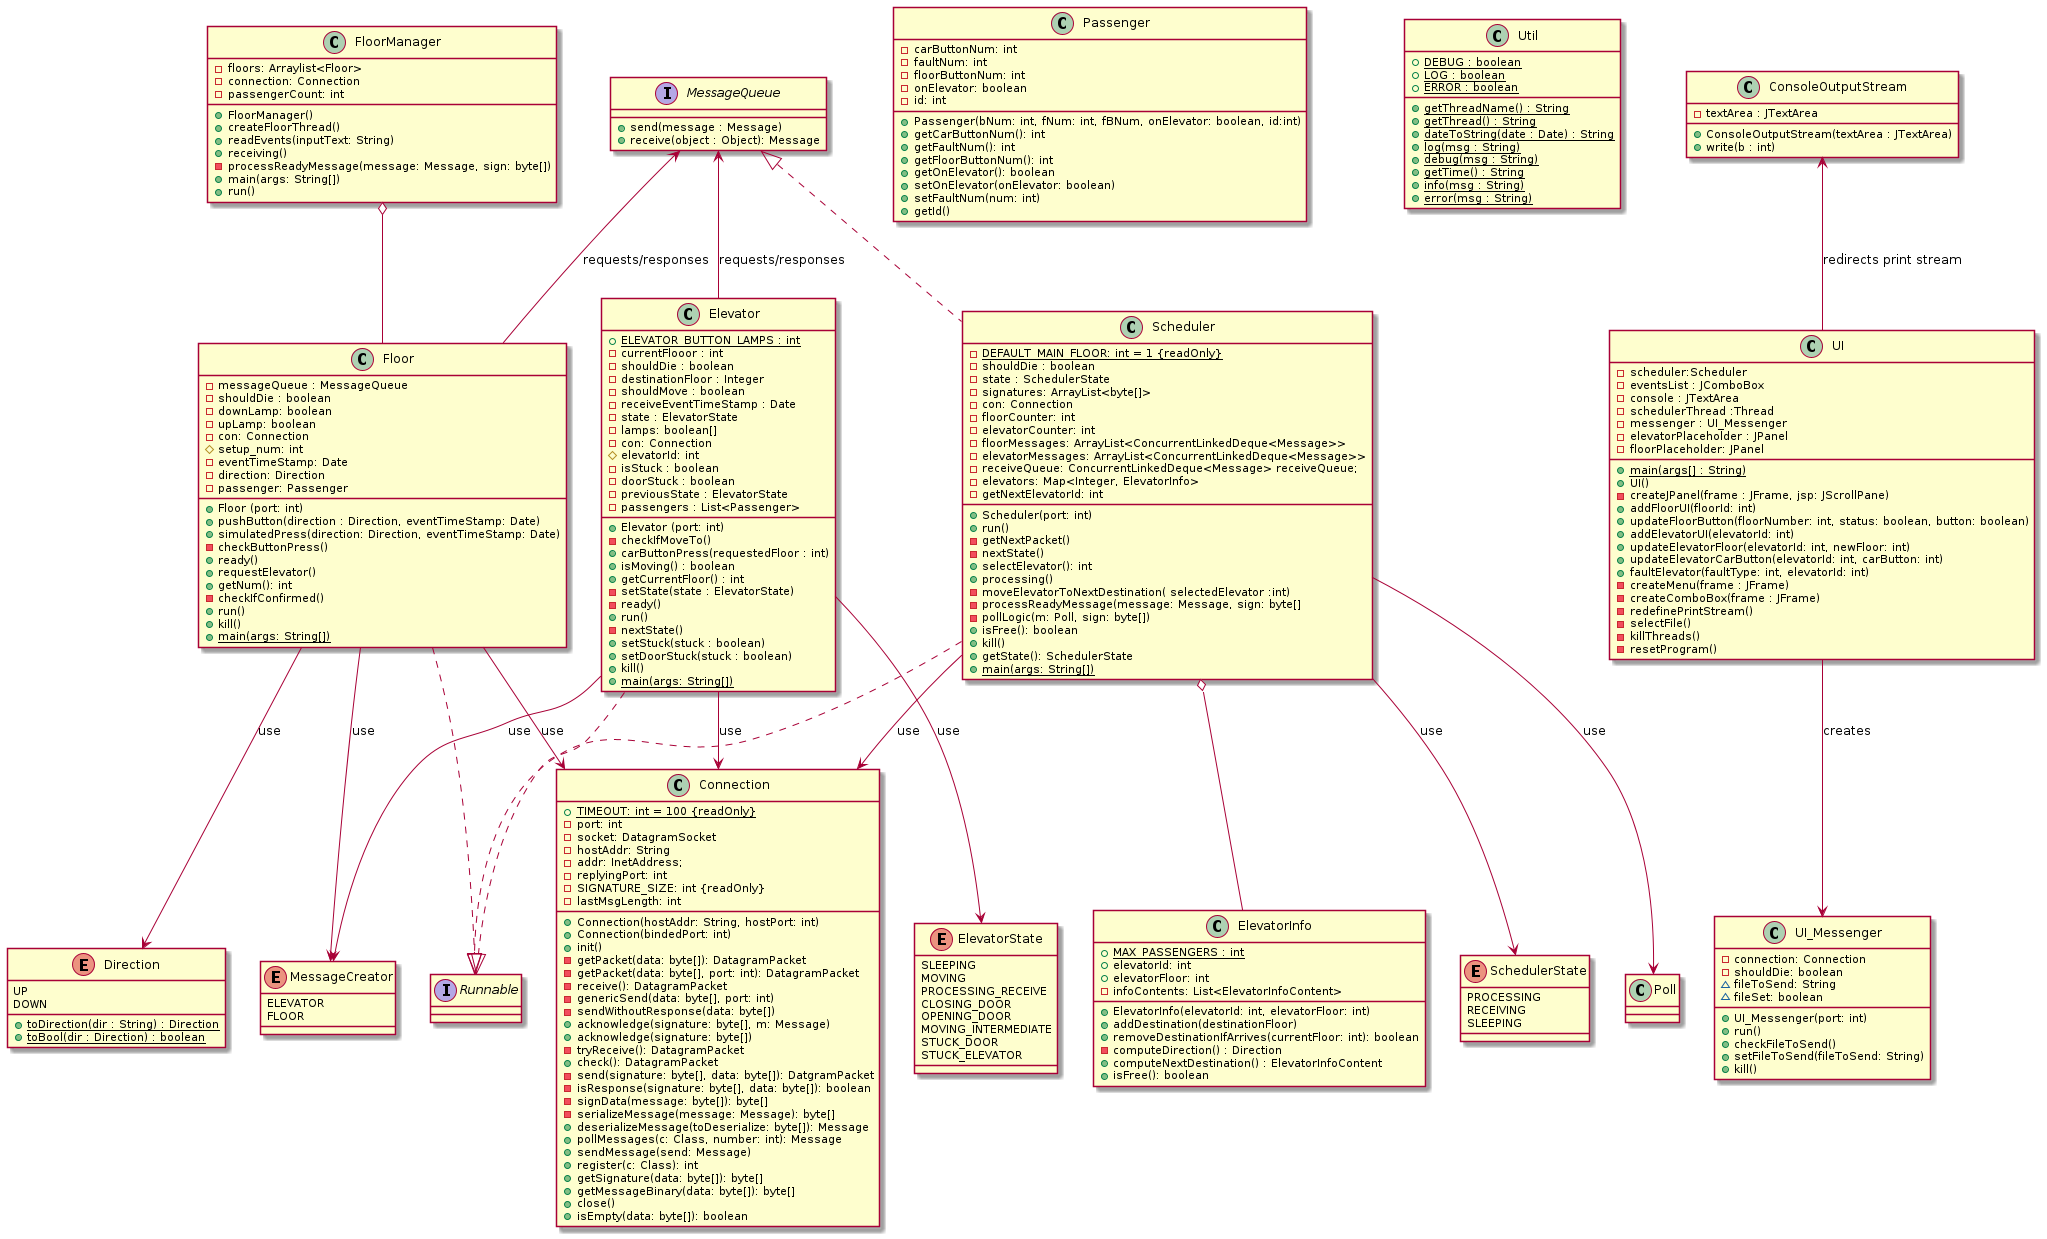

The diagram above was rendered by PlantUML. Its source (embedded in the PNG):
@startuml
interface "Runnable"



class "Connection" {
  + {static} TIMEOUT: int = 100 {readOnly}
  - port: int
  - socket: DatagramSocket
  - hostAddr: String
  - addr: InetAddress;
  - replyingPort: int
  - SIGNATURE_SIZE: int {readOnly}
  - lastMsgLength: int
  + Connection(hostAddr: String, hostPort: int)
  + Connection(bindedPort: int)
  + init()
  - getPacket(data: byte[]): DatagramPacket
  - getPacket(data: byte[], port: int): DatagramPacket
  - receive(): DatagramPacket
  - genericSend(data: byte[], port: int)
  - sendWithoutResponse(data: byte[])
  + acknowledge(signature: byte[], m: Message)
  + acknowledge(signature: byte[])
  - tryReceive(): DatagramPacket
  + check(): DatagramPacket
  - send(signature: byte[], data: byte[]): DatgramPacket
  - isResponse(signature: byte[], data: byte[]): boolean
  - signData(message: byte[]): byte[]
  - serializeMessage(message: Message): byte[]
  + deserializeMessage(toDeserialize: byte[]): Message
  + pollMessages(c: Class, number: int): Message
  + sendMessage(send: Message)
  + register(c: Class): int
  + getSignature(data: byte[]): byte[]
  + getMessageBinary(data: byte[]): byte[]
  + close()
  + isEmpty(data: byte[]): boolean
}

enum "Direction" {
  UP
  DOWN
  + {static} toDirection(dir : String) : Direction
  + {static} toBool(dir : Direction) : boolean
}

class "Elevator" {
  + {static} ELEVATOR_BUTTON_LAMPS : int
  - currentFlooor : int
  - shouldDie : boolean
  - destinationFloor : Integer
  - shouldMove : boolean
  - receiveEventTimeStamp : Date
  - state : ElevatorState
  - lamps: boolean[]
  - con: Connection
  # elevatorId: int
  - isStuck : boolean
  - doorStuck : boolean
  - previousState : ElevatorState
  - passengers : List<Passenger>
  + Elevator (port: int)
  - checkIfMoveTo()
  + carButtonPress(requestedFloor : int)
  + isMoving() : boolean
  + getCurrentFloor() : int
  - setState(state : ElevatorState)
  - ready()
  + run()
  - nextState()
  + setStuck(stuck : boolean)
  + setDoorStuck(stuck : boolean)
  + kill()
  + {static} main(args: String[])
}

enum "ElevatorState" {
  SLEEPING
  MOVING
  PROCESSING_RECEIVE
  CLOSING_DOOR
  OPENING_DOOR
  MOVING_INTERMEDIATE
  STUCK_DOOR
  STUCK_ELEVATOR
}

class "ElevatorInfo" {
  + {static} MAX_PASSENGERS : int
  + elevatorId: int
  + elevatorFloor: int
  - infoContents: List<ElevatorInfoContent>
  + ElevatorInfo(elevatorId: int, elevatorFloor: int)
  + addDestination(destinationFloor)
  + removeDestinationIfArrives(currentFloor: int): boolean
  - computeDirection() : Direction
  + computeNextDestination() : ElevatorInfoContent
  + isFree(): boolean
}

class "Floor" {
  - messageQueue : MessageQueue
  - shouldDie : boolean
  - downLamp: boolean
  - upLamp: boolean
  - con: Connection
  # setup_num: int
  - eventTimeStamp: Date
  - direction: Direction
  - passenger: Passenger
  + Floor (port: int)
  + pushButton(direction : Direction, eventTimeStamp: Date)
  + simulatedPress(direction: Direction, eventTimeStamp: Date)
  - checkButtonPress()
  + ready()
  + requestElevator()
  + getNum(): int
  - checkIfConfirmed()
  + run()
  + kill()
  + {static} main(args: String[])
}

class "FloorManager" {
  - floors: Arraylist<Floor>
  - connection: Connection
  - passengerCount: int
  + FloorManager()
  + createFloorThread()
  + readEvents(inputText: String)
  + receiving()
  - processReadyMessage(message: Message, sign: byte[])
  + main(args: String[])
  + run()
}

class "Passenger" {
 - carButtonNum: int
 - faultNum: int
 - floorButtonNum: int
 - onElevator: boolean
 - id: int
 + Passenger(bNum: int, fNum: int, fBNum, onElevator: boolean, id:int)
 + getCarButtonNum(): int
 + getFaultNum(): int
 + getFloorButtonNum(): int
 + getOnElevator(): boolean
 + setOnElevator(onElevator: boolean)
 + setFaultNum(num: int)
 + getId()
}

enum "MessageCreator" {
  ELEVATOR
  FLOOR
}


interface "MessageQueue" {
  + send(message : Message)
  + receive(object : Object): Message
}


class "Scheduler" {
  - {static} DEFAULT_MAIN_FLOOR: int = 1 {readOnly}
  - shouldDie : boolean
  - state : SchedulerState
  - signatures: ArrayList<byte[]>
  - con: Connection
  - floorCounter: int
  - elevatorCounter: int
  - floorMessages: ArrayList<ConcurrentLinkedDeque<Message>>
  - elevatorMessages: ArrayList<ConcurrentLinkedDeque<Message>>
  - receiveQueue: ConcurrentLinkedDeque<Message> receiveQueue;
  - elevators: Map<Integer, ElevatorInfo>
  + Scheduler(port: int)
  + run()
  - getNextPacket()
  - nextState()
  + selectElevator(): int
  + processing()
  - moveElevatorToNextDestination( selectedElevator :int)
  - getNextElevatorId: int
  - processReadyMessage(message: Message, sign: byte[]
  - pollLogic(m: Poll, sign: byte[])
  + isFree(): boolean
  + kill()
  + getState(): SchedulerState
  + {static} main(args: String[])
}

enum "SchedulerState" {
  PROCESSING
  RECEIVING
  SLEEPING
}


class Util {
 {static} + DEBUG : boolean
 {static} + LOG : boolean
 {static} + ERROR : boolean
 {static} + getThreadName() : String
 {static} + getThread() : String
 {static} + dateToString(date : Date) : String
 {static} + log(msg : String)
 {static} + debug(msg : String)
 {static} + getTime() : String
 {static} + info(msg : String)
 {static} + error(msg : String)
}

class "UI_Messenger" {
  - connection: Connection
  - shouldDie: boolean
  ~ fileToSend: String
  ~ fileSet: boolean
  + UI_Messenger(port: int)
  + run()
  + checkFileToSend()
  + setFileToSend(fileToSend: String)
  + kill()
}

class UI {
        - scheduler:Scheduler 
	- eventsList : JComboBox 
	- console : JTextArea 
	- schedulerThread :Thread  
        - messenger : UI_Messenger
        - elevatorPlaceholder : JPanel
        - floorPlaceholder: JPanel
        {static} + main(args[] : String)
        + UI()
	- createJPanel(frame : JFrame, jsp: JScrollPane)
	+ addFloorUI(floorId: int)
	+ updateFloorButton(floorNumber: int, status: boolean, button: boolean)
	+ addElevatorUI(elevatorId: int)
	+ updateElevatorFloor(elevatorId: int, newFloor: int)
	+ updateElevatorCarButton(elevatorId: int, carButton: int)
	+ faultElevator(faultType: int, elevatorId: int)
- createMenu(frame : JFrame)
- createComboBox(frame : JFrame)
- redefinePrintStream()
- selectFile()
- killThreads()
- resetProgram()
}

class ConsoleOutputStream{
  - textArea : JTextArea
  + ConsoleOutputStream(textArea : JTextArea)
  + write(b : int)
}


"Elevator" ..|> Runnable
"Floor" ..|> Runnable
"Scheduler" ..|> Runnable
"Floor" --> "Direction" : use
"Scheduler" --> "SchedulerState" : use
"Elevator" --> "ElevatorState" : use
"MessageQueue" <|.. "Scheduler"
"MessageQueue" <-- "Floor" : requests/responses
"MessageQueue" <-- "Elevator" : requests/responses
"ConsoleOutputStream" <-- "UI" : redirects print stream
"Floor" --> "Connection" : use
"Scheduler" --> "Connection" : use
"Elevator" --> "Connection" : use
"FloorManager" o-- "Floor"
"Scheduler" o-- "ElevatorInfo"
"Elevator" --> "MessageCreator" : use
"Floor" --> "MessageCreator" : use
"Scheduler" --> "Poll" : use
"UI" --> "UI_Messenger" : creates
@enduml